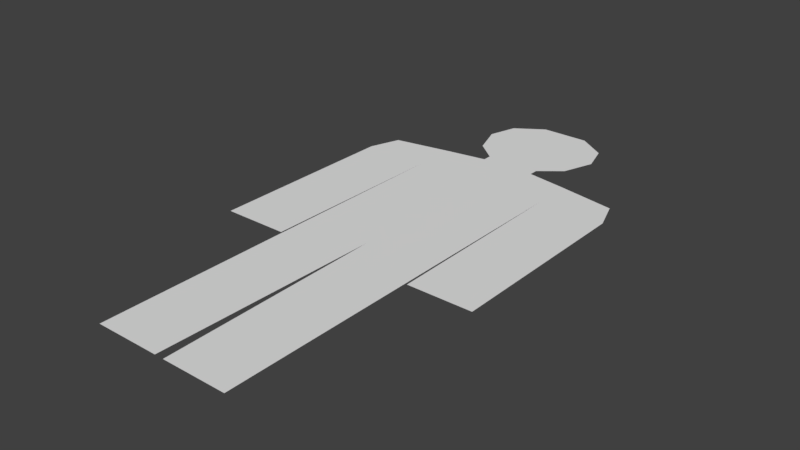 # Source: Character.blend  (saved by Blender 2.77.0; exported with 4.5.12 LTS)
import bpy
from mathutils import Matrix  # noqa: F401  (used for matrix-valued properties, if any)

bpy.ops.wm.read_factory_settings(use_empty=True)
scene = bpy.context.scene
scene.name = 'Scene'

# ---- collections
col_collection_1 = bpy.data.collections.new('Collection 1'); scene.collection.children.link(col_collection_1)

# ---- world
world_world = bpy.data.worlds.new('World'); scene.world = world_world
world_world.color = (0.05088, 0.05088, 0.05088)
world_world.use_sun_shadow = False
world_world.sun_shadow_jitter_overblur = 0.0
world_world.cycles.sampling_method = 'MANUAL'

# ---- meshes
me_charactermesh = bpy.data.meshes.new('CharacterMesh')
me_charactermesh.from_pydata([(-0.3431, 7.785, 0.0), (0.3431, 7.785, 0.0), (-0.8698, 7.105, 0.0), (0.8698, 7.105, 0.0), (-0.7108, 6.651, 0.0), (0.7108, 6.651, 0.0), (0.7498, 7.512, 0.0), (-0.7498, 7.512, 0.0), (0.3991, 6.267, 0.0), (-0.3991, 6.267, 0.0), (0.4007, 6.398, 0.0), (-0.4007, 6.398, 0.0), (-1.0, 5.571, 0.0), (0.9956, 5.571, 0.0), (1.955, 2.787, -1.509e-09), (1.022, 2.787, -1.509e-09), (0.0, 7.105, 0.0), (1.955, 5.583, -1.509e-09), (0.964, 6.175, 0.0), (-0.9655, 6.175, 0.0), (-1.007, 3.241, -1.086e-08), (0.993, 3.241, -1.086e-08), (0.0, 7.785, 0.0), (-1.029, 2.787, -1.509e-09), (-1.963, 2.787, -1.509e-09), (-1.963, 5.583, -1.509e-09), (-0.07198, 0.001346, -5.062e-08), (-1.005, 0.001346, -5.062e-08), (-0.006965, 3.241, -1.086e-08), (0.9906, 0.001346, -5.062e-08), (0.05717, 0.001346, -5.062e-08), (-0.004645, 5.762, -5.429e-09), (-1.81, 6.02, 0.0), (1.804, 6.02, 0.0), (0.0, 6.651, 0.0), (0.0, 7.512, 0.0), (0.0, 6.398, 0.0), (0.0, 6.267, 0.0), (0.9937, 4.008, -8.144e-09), (-0.0007604, 6.175, 0.0), (0.9943, 4.581, -5.429e-09), (0.9949, 4.989, -2.715e-09), (-1.002, 4.989, -2.715e-09), (-1.004, 4.581, -5.429e-09), (-1.005, 4.008, -8.144e-09), (-0.006385, 4.008, -9.501e-09), (-0.005805, 4.581, -8.144e-09), (-0.005225, 4.988, -6.787e-09), (1.955, 3.346, -1.509e-09), (1.955, 3.906, -1.509e-09), (1.955, 4.465, -1.509e-09), (1.955, 5.024, -1.509e-09), (1.001, 5.014, -3.018e-10), (1.006, 4.458, -6.036e-10), (1.011, 3.901, -9.054e-10), (1.016, 3.344, -1.207e-09), (-1.963, 5.024, -1.509e-09), (-1.963, 4.465, -1.509e-09), (-1.963, 3.906, -1.509e-09), (-1.963, 3.346, -1.509e-09), (-1.024, 3.344, -1.207e-09), (-1.018, 3.901, -9.054e-10), (-1.012, 4.458, -6.036e-10), (-1.006, 5.014, -3.018e-10), (-0.05898, 0.6494, -4.267e-08), (-0.04597, 1.297, -3.472e-08), (-0.03297, 1.945, -2.676e-08), (-0.01997, 2.593, -1.881e-08), (-1.007, 2.593, -1.881e-08), (-1.006, 1.945, -2.676e-08), (-1.006, 1.297, -3.472e-08), (-1.006, 0.6494, -4.267e-08), (0.9911, 0.6494, -4.267e-08), (0.9916, 1.297, -3.472e-08), (0.9921, 1.945, -2.676e-08), (0.9926, 2.593, -1.881e-08), (0.005861, 2.593, -1.881e-08), (0.01869, 1.945, -2.676e-08), (0.03151, 1.297, -3.472e-08), (0.04434, 0.6494, -4.267e-08)], [], [(37, 8, 10, 36), (35, 6, 1, 22), (34, 5, 3, 16), (36, 10, 5, 34), (39, 18, 8, 37), (16, 3, 6, 35), (52, 51, 17, 13), (31, 13, 18, 39), (47, 41, 13, 31), (56, 63, 12, 25), (68, 67, 28, 20), (76, 75, 21, 28), (42, 47, 31, 12), (12, 19, 32, 25), (18, 13, 17, 33), (12, 31, 39, 19), (2, 16, 35, 7), (19, 39, 37, 9), (11, 36, 34, 4), (4, 34, 16, 2), (7, 35, 22, 0), (9, 37, 36, 11), (20, 28, 45, 44), (44, 45, 46, 43), (43, 46, 47, 42), (28, 21, 38, 45), (45, 38, 40, 46), (46, 40, 41, 47), (15, 14, 48, 55), (55, 48, 49, 54), (54, 49, 50, 53), (53, 50, 51, 52), (24, 23, 60, 59), (59, 60, 61, 58), (58, 61, 62, 57), (57, 62, 63, 56), (27, 26, 64, 71), (71, 64, 65, 70), (70, 65, 66, 69), (69, 66, 67, 68), (30, 29, 72, 79), (79, 72, 73, 78), (78, 73, 74, 77), (77, 74, 75, 76)])
_uv = me_charactermesh.uv_layers.new(name='UVMap')
_uv.uv.foreach_set('vector', [0.501, 0.805, 0.6029, 0.805, 0.6033, 0.8218, 0.501, 0.8218, 0.501, 0.965, 0.6924, 0.965, 0.5886, 1.0, 0.501, 1.0, 0.501, 0.8543, 0.6824, 0.8543, 0.723, 0.9126, 0.501, 0.9126, 0.501, 0.8218, 0.6033, 0.8218, 0.6824, 0.8543, 0.501, 0.8543, 0.5008, 0.7932, 0.747, 0.7932, 0.6029, 0.805, 0.501, 0.805, 0.501, 0.9126, 0.723, 0.9126, 0.6924, 0.965, 0.501, 0.965, 0.7564, 0.644, 1.0, 0.6453, 1.0, 0.7172, 0.7551, 0.7156, 0.4998, 0.7401, 0.7551, 0.7156, 0.747, 0.7932, 0.5008, 0.7932, 0.4997, 0.6407, 0.7549, 0.6408, 0.7551, 0.7156, 0.4998, 0.7401, 0.0, 0.6453, 0.2442, 0.644, 0.2457, 0.7156, 0.0, 0.7172, 0.2441, 0.333, 0.4959, 0.333, 0.4992, 0.4163, 0.244, 0.4163, 0.5025, 0.333, 0.7543, 0.333, 0.7544, 0.4163, 0.4992, 0.4163, 0.2453, 0.6408, 0.4997, 0.6407, 0.4998, 0.7401, 0.2457, 0.7156, 0.2457, 0.7156, 0.2546, 0.7932, 0.03915, 0.7732, 0.0, 0.7172, 0.747, 0.7932, 0.7551, 0.7156, 1.0, 0.7172, 0.9613, 0.7732, 0.2457, 0.7156, 0.4998, 0.7401, 0.5008, 0.7932, 0.2546, 0.7932, 0.279, 0.9126, 0.501, 0.9126, 0.501, 0.965, 0.3096, 0.965, 0.2546, 0.7932, 0.5008, 0.7932, 0.501, 0.805, 0.3991, 0.805, 0.3987, 0.8218, 0.501, 0.8218, 0.501, 0.8543, 0.3196, 0.8543, 0.3196, 0.8543, 0.501, 0.8543, 0.501, 0.9126, 0.279, 0.9126, 0.3096, 0.965, 0.501, 0.965, 0.501, 1.0, 0.4134, 1.0, 0.3991, 0.805, 0.501, 0.805, 0.501, 0.8218, 0.3987, 0.8218, 0.244, 0.4163, 0.4992, 0.4163, 0.4994, 0.5147, 0.2444, 0.5148, 0.2444, 0.5148, 0.4994, 0.5147, 0.4995, 0.5884, 0.2448, 0.5884, 0.2448, 0.5884, 0.4995, 0.5884, 0.4997, 0.6407, 0.2453, 0.6408, 0.4992, 0.4163, 0.7544, 0.4163, 0.7546, 0.5148, 0.4994, 0.5147, 0.4994, 0.5147, 0.7546, 0.5148, 0.7548, 0.5884, 0.4995, 0.5884, 0.4995, 0.5884, 0.7548, 0.5884, 0.7549, 0.6408, 0.4997, 0.6407, 0.7618, 0.3579, 1.0, 0.3579, 1.0, 0.4297, 0.7604, 0.4294, 0.7604, 0.4294, 1.0, 0.4297, 1.0, 0.5016, 0.7591, 0.501, 0.7591, 0.501, 1.0, 0.5016, 1.0, 0.5734, 0.7578, 0.5725, 0.7578, 0.5725, 1.0, 0.5734, 1.0, 0.6453, 0.7564, 0.644, 0.0, 0.3579, 0.2382, 0.3579, 0.2397, 0.4294, 0.0, 0.4297, 0.0, 0.4297, 0.2397, 0.4294, 0.2412, 0.501, 0.0, 0.5016, 0.0, 0.5016, 0.2412, 0.501, 0.2427, 0.5725, 0.0, 0.5734, 0.0, 0.5734, 0.2427, 0.5725, 0.2442, 0.644, 0.0, 0.6453, 0.2444, 0.0, 0.4826, 0.0, 0.4859, 0.08325, 0.2443, 0.08325, 0.2443, 0.08325, 0.4859, 0.08325, 0.4893, 0.1665, 0.2442, 0.1665, 0.2442, 0.1665, 0.4893, 0.1665, 0.4926, 0.2498, 0.2441, 0.2498, 0.2441, 0.2498, 0.4926, 0.2498, 0.4959, 0.333, 0.2441, 0.333, 0.5156, 0.0, 0.7538, 0.0, 0.754, 0.08325, 0.5123, 0.08325, 0.5123, 0.08325, 0.754, 0.08325, 0.7541, 0.1665, 0.509, 0.1665, 0.509, 0.1665, 0.7541, 0.1665, 0.7542, 0.2498, 0.5058, 0.2498, 0.5058, 0.2498, 0.7542, 0.2498, 0.7543, 0.333, 0.5025, 0.333])
me_charactermesh.use_remesh_preserve_volume = False
me_charactermesh.use_remesh_preserve_attributes = False
me_charactermesh.use_mirror_vertex_groups = False
me_charactermesh.update()
arm_character = bpy.data.armatures.new('Character')  # bones are not reproduced

# ---- objects
ob_character = bpy.data.objects.new('Character', arm_character)
ob_charactermesh = bpy.data.objects.new('CharacterMesh', me_charactermesh)

# ---- transforms, parenting, visibility, modifiers, constraints
ob_character.location = (0.0, 0.0, 0.0)
ob_character.lineart.crease_threshold = 0.0
ob_charactermesh.parent = ob_character
ob_charactermesh.location = (-0.01468, -0.05848, 0.01927)
ob_charactermesh.lineart.crease_threshold = 0.0
_vg = ob_charactermesh.vertex_groups.new(name='Hüfte')
_vg.add([20, 21, 28, 38, 44, 45], 1.0, 'REPLACE')
_vg = ob_charactermesh.vertex_groups.new(name='Oberschenkel Links')
_vg.add([21, 28, 74, 75, 76, 77], 1.0, 'REPLACE')
_vg = ob_charactermesh.vertex_groups.new(name='Wadenbein Links')
_vg.add([29, 30, 72, 73, 78, 79], 1.0, 'REPLACE')
_vg = ob_charactermesh.vertex_groups.new(name='Wadenbein Rechts')
_vg.add([26, 27, 64, 65, 70, 71], 1.0, 'REPLACE')
_vg = ob_charactermesh.vertex_groups.new(name='Oberschenkel Rechts')
_vg.add([20, 28, 66, 67, 68, 69], 1.0, 'REPLACE')
_vg = ob_charactermesh.vertex_groups.new(name='Bauch')
_vg.add([38, 40, 41, 42, 43, 44, 45, 46, 47], 1.0, 'REPLACE')
_vg = ob_charactermesh.vertex_groups.new(name='Brust')
_vg.add([12, 13, 31, 41, 42, 47], 1.0, 'REPLACE')
_vg = ob_charactermesh.vertex_groups.new(name='Schulter Links')
_vg.add([13, 17, 18, 33], 1.0, 'REPLACE')
_vg = ob_charactermesh.vertex_groups.new(name='Oberarm Links')
_vg.add([13, 17, 50, 51, 52, 53], 1.0, 'REPLACE')
_vg = ob_charactermesh.vertex_groups.new(name='Unterarm Links')
_vg.add([14, 15, 48, 49, 50, 53, 54, 55], 1.0, 'REPLACE')
_vg = ob_charactermesh.vertex_groups.new(name='Schulter Rechts')
_vg.add([12, 19, 25, 32], 1.0, 'REPLACE')
_vg = ob_charactermesh.vertex_groups.new(name='Oberarm Rechts')
_vg.add([12, 25, 56, 57, 62, 63], 1.0, 'REPLACE')
_vg = ob_charactermesh.vertex_groups.new(name='Unterarm Rechts')
_vg.add([23, 24, 57, 58, 59, 60, 61, 62], 1.0, 'REPLACE')
_vg = ob_charactermesh.vertex_groups.new(name='Hals')
_vg.add([8, 9, 10, 11, 18, 19, 36, 37, 39], 1.0, 'REPLACE')
_vg = ob_charactermesh.vertex_groups.new(name='Kopf')
_vg.add([0, 1, 2, 3, 4, 5, 6, 7, 10, 11, 16, 22, 34, 35, 36], 1.0, 'REPLACE')
_m = ob_charactermesh.modifiers.new('Armature', 'ARMATURE')
_m.object = ob_character

# ---- collection membership
col_collection_1.objects.link(ob_character)
col_collection_1.objects.link(ob_charactermesh)

# ---- scene / render settings (as saved in the file)
scene.frame_start = 1; scene.frame_end = 250; scene.frame_set(13)
scene.render.engine = 'BLENDER_EEVEE_NEXT'
scene.render.resolution_percentage = 50
scene.render.dither_intensity = 0.0
scene.cycles.use_denoising = False
scene.cycles.samples = 128
scene.cycles.sampling_pattern = 'TABULATED_SOBOL'
scene.cycles.light_sampling_threshold = 0.0
scene.cycles.use_adaptive_sampling = False
scene.cycles.use_light_tree = False
scene.cycles.blur_glossy = 0.0
scene.cycles.sample_clamp_indirect = 0.0
scene.view_settings.view_transform = 'Standard'
bpy.context.view_layer.update()

# ---- added for rendering (the .blend has no active camera and no usable light): camera, sun
cam_auto = bpy.data.cameras.new('AutoCamera')
cam_auto.lens = 50.0
cam_auto.sensor_width = 36.0
cam_auto.clip_end = 1000.0
ob_auto_camera = bpy.data.objects.new('AutoCamera', cam_auto)
scene.collection.objects.link(ob_auto_camera)
ob_auto_camera.location = (8.04399, -5.84037, 6.46933)
ob_auto_camera.rotation_euler = (1.09748, -7.21219e-08, 0.694738)
scene.camera = ob_auto_camera
light_auto_sun = bpy.data.lights.new('AutoSun', 'SUN')
light_auto_sun.energy = 3.0
light_auto_sun.angle = 0.0523599
ob_auto_sun = bpy.data.objects.new('AutoSun', light_auto_sun)
scene.collection.objects.link(ob_auto_sun)
ob_auto_sun.rotation_euler = (0.872665, 0.174533, 0.523599)
bpy.context.view_layer.update()
